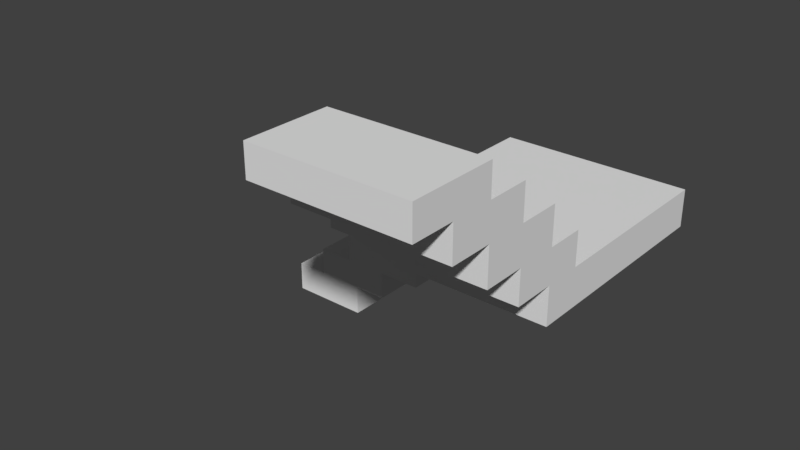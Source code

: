 # Source: TurningStairs.blend  (saved by Blender 2.79.0; exported with 4.5.12 LTS)
import bpy
from mathutils import Matrix  # noqa: F401  (used for matrix-valued properties, if any)

bpy.ops.wm.read_factory_settings(use_empty=True)
scene = bpy.context.scene
scene.name = 'Scene'

# ---- collections
col_collection_1 = bpy.data.collections.new('Collection 1'); scene.collection.children.link(col_collection_1)

# ---- world
world_world = bpy.data.worlds.new('World'); scene.world = world_world
world_world.color = (0.05088, 0.05088, 0.05088)
world_world.use_sun_shadow = False
world_world.sun_shadow_jitter_overblur = 0.0
world_world.cycles.sampling_method = 'MANUAL'

# ---- meshes
me_cube_009 = bpy.data.meshes.new('Cube.009')
me_cube_009.from_pydata([(-1.0, -1.0, -1.0), (-1.0, -1.0, 1.0), (-1.0, 1.0, -1.0), (-1.0, 1.0, 1.0), (1.0, -1.0, -1.0), (1.0, -1.0, 1.0), (1.0, 1.0, -1.0), (1.0, 1.0, 1.0), (-1.0, 0.0, 1.0), (0.0, 1.0, 1.0), (1.0, 0.0, 1.0), (0.0, -1.0, 1.0), (0.0, 0.0, 1.0), (1.0, 0.0, 2.781), (1.0, -1.0, 2.781), (0.0, -1.0, 2.781), (-1.0, -1.0, 2.781), (-1.0, 0.0, 2.781), (0.0, 0.0, 2.781), (0.0, -2.109, 1.0), (-1.0, -2.109, 1.0), (1.0, -2.109, 1.0), (0.0, -2.109, 2.781), (-1.0, -2.109, 2.781), (1.0, -2.109, 2.781), (0.0, -1.0, 4.739), (-1.0, -1.0, 4.739), (1.0, -1.0, 4.739), (0.0, -2.109, 4.739), (-1.0, -2.109, 4.739), (1.0, -2.109, 4.739), (0.0, -3.216, 2.781), (-1.0, -3.216, 2.781), (1.0, -3.216, 2.781), (0.0, -3.216, 4.739), (-1.0, -3.216, 4.739), (1.0, -3.216, 4.739), (0.0, -2.109, 6.546), (-1.0, -2.109, 6.546), (1.0, -2.109, 6.546), (0.0, -3.216, 6.546), (-1.0, -3.216, 6.546), (1.0, -3.216, 6.546), (0.0, -4.331, 4.739), (-1.0, -4.331, 4.739), (1.0, -4.331, 4.739), (0.0, -4.331, 6.546), (-1.0, -4.331, 6.546), (1.0, -4.331, 6.546), (0.0, -3.216, 8.146), (-1.0, -3.216, 8.146), (1.0, -3.216, 8.146), (-1.0, -4.331, 8.146), (1.0, -4.331, 8.146), (0.0, -5.453, 6.546), (-1.0, -5.453, 6.546), (1.0, -5.453, 6.546), (0.0, -5.453, 8.146), (-1.0, -5.453, 8.146), (1.0, -5.453, 8.146), (-1.0, 4.979, 1.0), (-1.0, 4.979, -1.0), (1.0, 4.979, -1.0), (0.0, 4.979, 1.0), (1.0, 4.979, 1.0), (-1.56, 1.0, 1.0), (-1.56, 1.0, -1.0), (-1.56, 4.979, 1.0), (-1.56, 4.979, -1.0), (-1.0, 4.979, -3.051), (-1.0, 1.0, -3.051), (-1.56, 4.979, -3.051), (-1.56, 1.0, -3.051), (-2.215, 4.979, -1.0), (-2.215, 1.0, -1.0), (-2.215, 4.979, -3.051), (-2.215, 1.0, -3.051), (-1.56, 4.979, -4.743), (-1.56, 1.0, -4.743), (-2.134, 4.979, -4.743), (-2.134, 1.0, -4.743), (-1.56, 4.979, -4.743), (-1.56, 1.0, -4.743), (-2.134, 4.979, -4.743), (-2.134, 1.0, -4.743), (-2.699, 4.979, -3.051), (-2.699, 1.0, -3.051), (-2.699, 4.979, -4.743), (-2.699, 1.0, -4.743), (-2.134, 4.979, -6.237), (-2.134, 1.0, -6.237), (-2.566, 4.979, -6.237), (-2.566, 1.0, -6.237), (-3.181, 4.979, -4.743), (-3.181, 1.0, -4.743), (-3.181, 4.979, -6.237), (-3.181, 1.0, -6.237), (-2.566, 4.979, -7.829), (-2.566, 1.0, -7.829), (-2.971, 4.979, -7.829), (-2.971, 1.0, -7.829), (-3.612, 4.979, -6.237), (-3.612, 1.0, -6.237), (-3.612, 4.979, -7.829), (-3.612, 1.0, -7.829)], [], [(0, 1, 8, 3, 2), (6, 7, 10, 5, 4), (4, 5, 11, 1, 0), (2, 6, 4, 0), (5, 10, 13, 14, 24, 21), (18, 17, 16, 15, 14, 13), (16, 23, 32, 35, 29, 26), (7, 9, 3, 8, 12, 10), (24, 14, 27, 30, 36, 33), (32, 31, 33, 36, 34, 35), (20, 19, 21, 24, 22, 23), (27, 25, 26, 29, 28, 30), (29, 35, 44, 47, 41, 38), (36, 30, 39, 42, 48, 45), (1, 11, 5, 21, 19, 20), (10, 12, 8, 17, 18, 13), (23, 22, 24, 33, 31, 32), (39, 37, 38, 41, 40, 42), (43, 45, 48, 46, 47, 44), (14, 15, 16, 26, 25, 27), (47, 46, 48, 56, 54, 55), (41, 47, 55, 58, 52, 50), (48, 42, 51, 53, 59, 56), (40, 41, 50, 49, 51, 42), (55, 54, 56, 59, 57, 58), (28, 29, 38, 37, 39, 30), (8, 1, 20, 23, 16, 17), (49, 50, 52, 58, 57, 59, 53, 51), (34, 36, 45, 43, 44, 35), (61, 60, 63, 64, 62), (3, 60, 67, 65), (7, 6, 62, 64), (6, 2, 61, 62), (66, 65, 67, 68), (2, 3, 65, 66), (2, 66, 72, 70), (60, 61, 68, 67), (69, 70, 72, 71), (61, 2, 70, 69), (75, 71, 77, 79, 87, 85), (74, 73, 75, 76), (76, 75, 85, 86), (66, 68, 73, 74), (72, 66, 74, 76), (79, 77, 81, 83), (80, 88, 94, 96, 92, 90), (71, 72, 78, 77), (87, 79, 89, 91, 95, 93), (81, 82, 84, 83), (77, 78, 82, 81), (78, 80, 84, 82), (80, 79, 83, 84), (86, 85, 87, 88), (88, 87, 93, 94), (89, 90, 92, 91), (99, 103, 101, 95, 91, 97), (79, 80, 90, 89), (92, 96, 102, 104, 100, 98), (94, 93, 95, 96), (68, 61, 69, 71, 75, 73), (97, 98, 100, 99), (91, 92, 98, 97), (102, 101, 103, 104), (96, 95, 101, 102), (99, 100, 104, 103), (9, 7, 64, 63, 60, 3), (72, 76, 86, 88, 80, 78)])
_uv = me_cube_009.uv_layers.new(name='UVMap')
_uv.uv.foreach_set('vector', [0.2497, 0.5094, 0.3038, 0.509, 0.3035, 0.4279, 0.3032, 0.3467, 0.2492, 0.3471, 0.2471, 0.3486, 0.3011, 0.3482, 0.3014, 0.4294, 0.3017, 0.5105, 0.2476, 0.5109, 0.01335, 0.7584, 0.01336, 0.6918, 0.1286, 0.6919, 0.2438, 0.6919, 0.2438, 0.7585, 0.807, 0.7059, 0.9873, 0.7059, 0.9873, 0.5707, 0.807, 0.5707, 0.3017, 0.5105, 0.3014, 0.4294, 0.3495, 0.429, 0.3498, 0.5102, 0.3501, 0.6002, 0.302, 0.6005, 0.8993, 0.6384, 0.8092, 0.6384, 0.8092, 0.5708, 0.8993, 0.5708, 0.9894, 0.5708, 0.9894, 0.6384, 0.3519, 0.5087, 0.3522, 0.5987, 0.3525, 0.6885, 0.4054, 0.6881, 0.4051, 0.5983, 0.4048, 0.5083, 0.9894, 0.706, 0.8993, 0.706, 0.8092, 0.706, 0.8092, 0.6384, 0.8993, 0.6384, 0.9894, 0.6384, 0.3501, 0.6002, 0.3498, 0.5102, 0.4027, 0.5098, 0.403, 0.5998, 0.4033, 0.6896, 0.3504, 0.69, 0.2438, 0.6327, 0.1286, 0.6326, 0.01338, 0.6326, 0.01339, 0.5674, 0.1286, 0.5675, 0.2438, 0.5675, 0.2438, 0.6919, 0.1286, 0.6919, 0.01336, 0.6918, 0.01338, 0.6326, 0.1286, 0.6326, 0.2438, 0.6327, 0.9894, 0.5708, 0.8993, 0.5708, 0.8092, 0.5708, 0.8092, 0.4958, 0.8993, 0.4958, 0.9894, 0.4958, 0.4051, 0.5983, 0.4054, 0.6881, 0.4057, 0.7786, 0.4546, 0.7783, 0.4543, 0.6878, 0.454, 0.598, 0.4033, 0.6896, 0.403, 0.5998, 0.4519, 0.5994, 0.4522, 0.6893, 0.4525, 0.7797, 0.4036, 0.7801, 0.807, 0.5707, 0.8972, 0.5707, 0.9873, 0.5707, 0.9873, 0.4956, 0.8972, 0.4956, 0.807, 0.4956, 0.01609, 0.6918, 0.1301, 0.6919, 0.244, 0.6919, 0.2441, 0.6333, 0.1301, 0.6333, 0.0161, 0.6332, 0.807, 0.4956, 0.8972, 0.4956, 0.9873, 0.4956, 0.9873, 0.4208, 0.8972, 0.4208, 0.807, 0.4208, 0.9894, 0.4958, 0.8993, 0.4958, 0.8092, 0.4958, 0.8092, 0.4209, 0.8993, 0.4209, 0.9894, 0.4209, 0.1286, 0.5675, 0.01339, 0.5674, 0.0134, 0.5073, 0.1286, 0.5074, 0.2439, 0.5074, 0.2438, 0.5675, 0.0161, 0.6332, 0.1301, 0.6333, 0.2441, 0.6333, 0.2441, 0.5689, 0.1301, 0.5689, 0.01611, 0.5688, 0.807, 0.3454, 0.8972, 0.3454, 0.9873, 0.3454, 0.9873, 0.2696, 0.8972, 0.2696, 0.807, 0.2696, 0.4543, 0.6878, 0.4546, 0.7783, 0.4548, 0.8693, 0.4981, 0.8689, 0.4978, 0.7779, 0.4975, 0.6875, 0.4525, 0.7797, 0.4522, 0.6893, 0.4954, 0.6889, 0.4957, 0.7794, 0.496, 0.8704, 0.4528, 0.8707, 0.1301, 0.5094, 0.2441, 0.5095, 0.2441, 0.4568, 0.1301, 0.4567, 0.01614, 0.4567, 0.01613, 0.5094, 0.2439, 0.5074, 0.1286, 0.5074, 0.0134, 0.5073, 0.01341, 0.4541, 0.1286, 0.4541, 0.2439, 0.4542, 0.1301, 0.5689, 0.2441, 0.5689, 0.2441, 0.5095, 0.1301, 0.5094, 0.01613, 0.5094, 0.01611, 0.5688, 0.3035, 0.4279, 0.3038, 0.509, 0.304, 0.5991, 0.3522, 0.5987, 0.3519, 0.5087, 0.3516, 0.4275, 0.8993, 0.4209, 0.8092, 0.4209, 0.8092, 0.3455, 0.8092, 0.2697, 0.8993, 0.2697, 0.9894, 0.2697, 0.9894, 0.3455, 0.9894, 0.4209, 0.8972, 0.4208, 0.9873, 0.4208, 0.9873, 0.3454, 0.8972, 0.3454, 0.807, 0.3454, 0.807, 0.4208, 0.244, 0.7577, 0.244, 0.6919, 0.1301, 0.6919, 0.01609, 0.6918, 0.01608, 0.7577, 0.8092, 0.706, 0.8092, 0.9751, 0.7587, 0.9751, 0.7587, 0.706, 0.3011, 0.3482, 0.2471, 0.3486, 0.246, 0.02568, 0.3001, 0.02528, 0.9873, 0.7059, 0.807, 0.7059, 0.807, 0.975, 0.9873, 0.975, 0.2492, 0.3471, 0.3032, 0.3467, 0.3022, 0.02381, 0.2481, 0.0242, 0.2438, 0.7585, 0.2438, 0.6919, 0.3083, 0.6919, 0.3083, 0.7585, 0.2438, 0.7585, 0.3083, 0.7585, 0.3083, 0.8267, 0.2438, 0.8267, 0.244, 0.6919, 0.244, 0.7577, 0.3078, 0.7578, 0.3079, 0.692, 0.807, 0.975, 0.807, 0.7059, 0.7566, 0.7059, 0.7566, 0.975, 0.246, 0.02568, 0.2471, 0.3486, 0.1916, 0.349, 0.1906, 0.02608, 0.3825, 0.8253, 0.3078, 0.8253, 0.3078, 0.881, 0.3733, 0.881, 0.4376, 0.881, 0.4376, 0.8253, 0.2492, 0.3471, 0.2481, 0.0242, 0.1927, 0.02461, 0.1937, 0.3475, 0.6997, 0.706, 0.6997, 0.9751, 0.6561, 0.9751, 0.6561, 0.706, 0.7587, 0.706, 0.7587, 0.9751, 0.6997, 0.9751, 0.6997, 0.706, 0.3083, 0.8267, 0.3083, 0.7585, 0.3838, 0.7585, 0.3838, 0.8267, -1.496, -0.8076, -1.496, -0.8076, -1.496, -0.8076, -1.496, -0.8076, 0.3745, 0.883, 0.4395, 0.8831, 0.4951, 0.8831, 0.4951, 0.9328, 0.4243, 0.9327, 0.3745, 0.9327, 0.1906, 0.02608, 0.1916, 0.349, 0.1459, 0.3493, 0.1448, 0.02642, 0.4376, 0.881, 0.3733, 0.881, 0.3733, 0.9301, 0.4225, 0.9301, 0.4926, 0.9302, 0.4926, 0.881, 0.7566, 0.975, 0.7566, 0.7059, 0.7048, 0.7059, 0.7048, 0.975, -1.496, -0.8076, -1.496, -0.8076, -1.496, -0.8076, -1.496, -0.8076, -1.496, -0.8076, -1.496, -0.8076, -1.496, -0.8076, -1.496, -0.8076, -1.496, -0.8076, -1.496, -0.8076, -1.496, -0.8076, -1.496, -0.8076, 0.1937, 0.3475, 0.1927, 0.02461, 0.1469, 0.02495, 0.148, 0.3479, 0.6561, 0.706, 0.6561, 0.9751, 0.6126, 0.9751, 0.6126, 0.706, 0.7048, 0.975, 0.7048, 0.7059, 0.6659, 0.7059, 0.6659, 0.975, 0.4686, 0.9826, 0.5417, 0.9826, 0.5417, 0.9302, 0.4926, 0.9302, 0.4225, 0.9301, 0.4225, 0.9826, 0.1448, 0.02642, 0.1459, 0.3493, 0.1055, 0.3496, 0.1045, 0.02672, 0.4243, 0.9327, 0.4951, 0.9328, 0.5448, 0.9328, 0.5448, 0.9858, 0.4708, 0.9858, 0.4243, 0.9857, 0.148, 0.3479, 0.1469, 0.02495, 0.1065, 0.02524, 0.1076, 0.3482, 0.3078, 0.7578, 0.244, 0.7577, 0.244, 0.8252, 0.3078, 0.8253, 0.3825, 0.8253, 0.3825, 0.7578, 0.6659, 0.975, 0.6659, 0.7059, 0.6295, 0.7059, 0.6295, 0.975, 0.1045, 0.02672, 0.1055, 0.3496, 0.06245, 0.35, 0.0614, 0.02703, 0.1076, 0.3482, 0.1065, 0.02524, 0.06349, 0.02556, 0.06454, 0.3485, 0.6126, 0.706, 0.6126, 0.9751, 0.5738, 0.9751, 0.5738, 0.706, 0.6295, 0.975, 0.6295, 0.7059, 0.5716, 0.7059, 0.5716, 0.975, 0.8993, 0.706, 0.9894, 0.706, 0.9894, 0.9751, 0.8993, 0.9751, 0.8092, 0.9751, 0.8092, 0.706, 0.3083, 0.8267, 0.3838, 0.8267, 0.4396, 0.8268, 0.4395, 0.8831, 0.3745, 0.883, 0.3083, 0.883])
me_cube_009.use_remesh_preserve_volume = False
me_cube_009.use_remesh_preserve_attributes = False
me_cube_009.use_mirror_vertex_groups = False
me_cube_009.update()

# ---- objects
ob_cube = bpy.data.objects.new('Cube', me_cube_009)

# ---- transforms, parenting, visibility, modifiers, constraints
ob_cube.location = (-0.6024, 2.275, 1.008)
ob_cube.scale = (2.0, 1.0, 0.5)
ob_cube.lineart.crease_threshold = 0.0

# ---- collection membership
col_collection_1.objects.link(ob_cube)

# ---- scene / render settings (as saved in the file)
scene.frame_start = 1; scene.frame_end = 250; scene.frame_set(1)
scene.render.engine = 'BLENDER_EEVEE_NEXT'
scene.render.resolution_percentage = 50
scene.render.dither_intensity = 0.0
scene.cycles.use_denoising = False
scene.cycles.samples = 128
scene.cycles.sampling_pattern = 'TABULATED_SOBOL'
scene.cycles.use_adaptive_sampling = False
scene.cycles.use_light_tree = False
scene.cycles.blur_glossy = 0.0
scene.cycles.sample_clamp_indirect = 0.0
scene.view_settings.view_transform = 'Standard'
bpy.context.view_layer.update()

# ---- added for rendering (the .blend has no active camera and no usable light): camera, sun
cam_auto = bpy.data.cameras.new('AutoCamera')
cam_auto.lens = 50.0
cam_auto.sensor_width = 36.0
cam_auto.clip_end = 1000.0
ob_auto_camera = bpy.data.objects.new('AutoCamera', cam_auto)
scene.collection.objects.link(ob_auto_camera)
ob_auto_camera.location = (11.6386, -15.7853, 12.9694)
ob_auto_camera.rotation_euler = (1.09748, -7.21219e-08, 0.694738)
scene.camera = ob_auto_camera
light_auto_sun = bpy.data.lights.new('AutoSun', 'SUN')
light_auto_sun.energy = 3.0
light_auto_sun.angle = 0.0523599
ob_auto_sun = bpy.data.objects.new('AutoSun', light_auto_sun)
scene.collection.objects.link(ob_auto_sun)
ob_auto_sun.rotation_euler = (0.872665, 0.174533, 0.523599)
bpy.context.view_layer.update()
